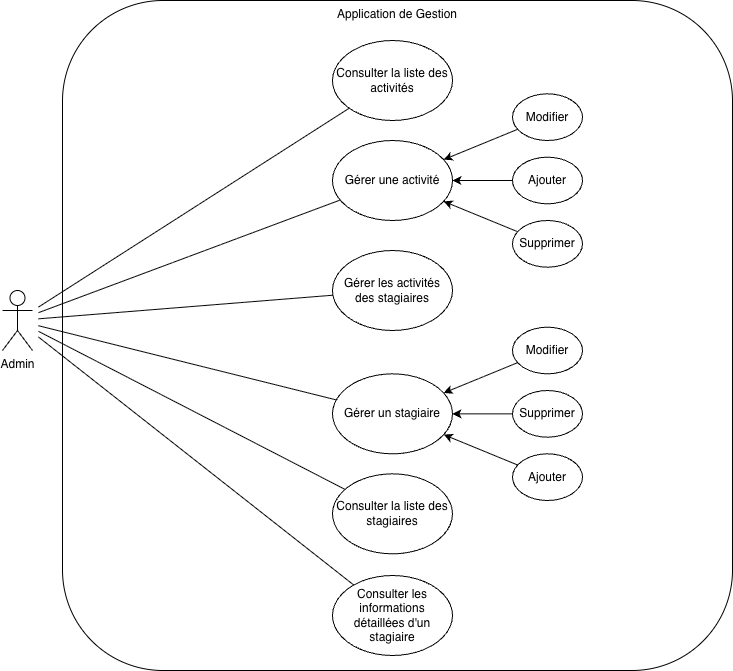

The diagram above was exported from draw.io. Its source (the exported page's mxGraphModel, read from the mxfile embedded in the PNG):
<mxGraphModel dx="1226" dy="849" grid="1" gridSize="10" guides="1" tooltips="1" connect="1" arrows="1" fold="1" page="1" pageScale="1" pageWidth="827" pageHeight="1169" math="0" shadow="0">
  <root>
    <mxCell id="0" />
    <mxCell id="1" parent="0" />
    <mxCell id="Bql22CXJ3Exdd8MS23Vh-10" value="Application de Gestion" style="whiteSpace=wrap;html=1;aspect=fixed;gradientColor=none;fillColor=none;verticalAlign=top;align=center;rounded=1;" parent="1" vertex="1">
      <mxGeometry x="70" y="10" width="670" height="670" as="geometry" />
    </mxCell>
    <mxCell id="LGi9omITtQVdeFIs1N_v-2" value="Admin" style="shape=umlActor;verticalLabelPosition=bottom;verticalAlign=top;html=1;outlineConnect=0;" parent="1" vertex="1">
      <mxGeometry x="10" y="300" width="30" height="60" as="geometry" />
    </mxCell>
    <mxCell id="LGi9omITtQVdeFIs1N_v-3" value="Gérer une activité" style="ellipse;whiteSpace=wrap;html=1;" parent="1" vertex="1">
      <mxGeometry x="340" y="150" width="120" height="80" as="geometry" />
    </mxCell>
    <mxCell id="LGi9omITtQVdeFIs1N_v-4" value="Gérer un stagiaire" style="ellipse;whiteSpace=wrap;html=1;" parent="1" vertex="1">
      <mxGeometry x="340" y="383.34000000000003" width="120" height="80" as="geometry" />
    </mxCell>
    <mxCell id="LGi9omITtQVdeFIs1N_v-8" value="" style="endArrow=none;html=1;rounded=0;sourcePerimeterSpacing=6;" parent="1" source="LGi9omITtQVdeFIs1N_v-2" target="LGi9omITtQVdeFIs1N_v-4" edge="1">
      <mxGeometry width="50" height="50" relative="1" as="geometry">
        <mxPoint x="160" y="315" as="sourcePoint" />
        <mxPoint x="242.62439309382034" y="528.7087942180824" as="targetPoint" />
      </mxGeometry>
    </mxCell>
    <mxCell id="LGi9omITtQVdeFIs1N_v-19" value="Gérer les activités des stagiaires" style="ellipse;whiteSpace=wrap;html=1;" parent="1" vertex="1">
      <mxGeometry x="340" y="260" width="120" height="80" as="geometry" />
    </mxCell>
    <mxCell id="LGi9omITtQVdeFIs1N_v-26" value="Modifier" style="ellipse;whiteSpace=wrap;html=1;" parent="1" vertex="1">
      <mxGeometry x="520" y="103.33" width="70" height="46.67" as="geometry" />
    </mxCell>
    <mxCell id="LGi9omITtQVdeFIs1N_v-27" value="Supprimer" style="ellipse;whiteSpace=wrap;html=1;" parent="1" vertex="1">
      <mxGeometry x="520" y="230" width="70" height="46.67" as="geometry" />
    </mxCell>
    <mxCell id="LGi9omITtQVdeFIs1N_v-28" value="Modifier" style="ellipse;whiteSpace=wrap;html=1;" parent="1" vertex="1">
      <mxGeometry x="520" y="336.67" width="70" height="46.67" as="geometry" />
    </mxCell>
    <mxCell id="LGi9omITtQVdeFIs1N_v-29" value="Supprimer" style="ellipse;whiteSpace=wrap;html=1;" parent="1" vertex="1">
      <mxGeometry x="520" y="400.01" width="70" height="46.67" as="geometry" />
    </mxCell>
    <mxCell id="LGi9omITtQVdeFIs1N_v-31" value="" style="endArrow=none;html=1;rounded=0;endFill=0;startArrow=classic;startFill=1;" parent="1" source="LGi9omITtQVdeFIs1N_v-3" target="LGi9omITtQVdeFIs1N_v-26" edge="1">
      <mxGeometry width="50" height="50" relative="1" as="geometry">
        <mxPoint x="390" y="430" as="sourcePoint" />
        <mxPoint x="440" y="380" as="targetPoint" />
      </mxGeometry>
    </mxCell>
    <mxCell id="LGi9omITtQVdeFIs1N_v-32" value="" style="endArrow=none;html=1;rounded=0;endFill=0;startArrow=classic;startFill=1;" parent="1" source="LGi9omITtQVdeFIs1N_v-3" target="LGi9omITtQVdeFIs1N_v-27" edge="1">
      <mxGeometry width="50" height="50" relative="1" as="geometry">
        <mxPoint x="307" y="12" as="sourcePoint" />
        <mxPoint x="280" y="-7" as="targetPoint" />
      </mxGeometry>
    </mxCell>
    <mxCell id="LGi9omITtQVdeFIs1N_v-33" value="" style="endArrow=classic;html=1;rounded=0;startArrow=none;startFill=0;endFill=1;" parent="1" source="LGi9omITtQVdeFIs1N_v-29" target="LGi9omITtQVdeFIs1N_v-4" edge="1">
      <mxGeometry width="50" height="50" relative="1" as="geometry">
        <mxPoint x="393" y="12" as="sourcePoint" />
        <mxPoint x="420" y="-7" as="targetPoint" />
      </mxGeometry>
    </mxCell>
    <mxCell id="LGi9omITtQVdeFIs1N_v-34" value="" style="endArrow=none;html=1;rounded=0;endFill=0;startArrow=classic;startFill=1;" parent="1" source="LGi9omITtQVdeFIs1N_v-4" target="LGi9omITtQVdeFIs1N_v-28" edge="1">
      <mxGeometry width="50" height="50" relative="1" as="geometry">
        <mxPoint x="420" y="657" as="sourcePoint" />
        <mxPoint x="393" y="638" as="targetPoint" />
      </mxGeometry>
    </mxCell>
    <mxCell id="LGi9omITtQVdeFIs1N_v-46" style="rounded=0;orthogonalLoop=1;jettySize=auto;html=1;endArrow=none;endFill=0;sourcePerimeterSpacing=0;targetPerimeterSpacing=6;" parent="1" source="LGi9omITtQVdeFIs1N_v-19" target="LGi9omITtQVdeFIs1N_v-2" edge="1">
      <mxGeometry relative="1" as="geometry">
        <mxPoint x="200" y="380" as="sourcePoint" />
      </mxGeometry>
    </mxCell>
    <mxCell id="LGi9omITtQVdeFIs1N_v-42" value="" style="endArrow=none;html=1;rounded=0;sourcePerimeterSpacing=6;" parent="1" source="LGi9omITtQVdeFIs1N_v-2" target="LGi9omITtQVdeFIs1N_v-3" edge="1">
      <mxGeometry width="50" height="50" relative="1" as="geometry">
        <mxPoint x="390" y="430" as="sourcePoint" />
        <mxPoint x="223.55299354575686" y="241.77431331908383" as="targetPoint" />
      </mxGeometry>
    </mxCell>
    <mxCell id="LGi9omITtQVdeFIs1N_v-51" value="" style="rounded=0;orthogonalLoop=1;jettySize=auto;html=1;" parent="1" source="LGi9omITtQVdeFIs1N_v-50" target="LGi9omITtQVdeFIs1N_v-3" edge="1">
      <mxGeometry relative="1" as="geometry" />
    </mxCell>
    <mxCell id="LGi9omITtQVdeFIs1N_v-50" value="Ajouter" style="ellipse;whiteSpace=wrap;html=1;" parent="1" vertex="1">
      <mxGeometry x="520" y="166.66" width="70" height="46.67" as="geometry" />
    </mxCell>
    <mxCell id="LGi9omITtQVdeFIs1N_v-53" value="" style="rounded=0;orthogonalLoop=1;jettySize=auto;html=1;" parent="1" source="LGi9omITtQVdeFIs1N_v-52" target="LGi9omITtQVdeFIs1N_v-4" edge="1">
      <mxGeometry relative="1" as="geometry" />
    </mxCell>
    <mxCell id="LGi9omITtQVdeFIs1N_v-52" value="Ajouter" style="ellipse;whiteSpace=wrap;html=1;" parent="1" vertex="1">
      <mxGeometry x="520" y="463.34" width="70" height="46.67" as="geometry" />
    </mxCell>
    <mxCell id="LGi9omITtQVdeFIs1N_v-61" style="rounded=0;orthogonalLoop=1;jettySize=auto;html=1;endArrow=none;endFill=0;sourcePerimeterSpacing=6;" parent="1" source="LGi9omITtQVdeFIs1N_v-2" target="LGi9omITtQVdeFIs1N_v-60" edge="1">
      <mxGeometry relative="1" as="geometry" />
    </mxCell>
    <mxCell id="LGi9omITtQVdeFIs1N_v-60" value="Consulter les informations détaillées d'un stagiaire" style="ellipse;whiteSpace=wrap;html=1;" parent="1" vertex="1">
      <mxGeometry x="340" y="585" width="120" height="80" as="geometry" />
    </mxCell>
    <mxCell id="LGi9omITtQVdeFIs1N_v-66" style="rounded=0;orthogonalLoop=1;jettySize=auto;html=1;endArrow=none;endFill=0;sourcePerimeterSpacing=6;" parent="1" source="LGi9omITtQVdeFIs1N_v-2" target="LGi9omITtQVdeFIs1N_v-68" edge="1">
      <mxGeometry relative="1" as="geometry" />
    </mxCell>
    <mxCell id="LGi9omITtQVdeFIs1N_v-68" value="Consulter la liste des activités" style="ellipse;whiteSpace=wrap;html=1;" parent="1" vertex="1">
      <mxGeometry x="340" y="50" width="120" height="80" as="geometry" />
    </mxCell>
    <mxCell id="Bql22CXJ3Exdd8MS23Vh-2" style="rounded=0;orthogonalLoop=1;jettySize=auto;html=1;endArrow=none;endFill=0;sourcePerimeterSpacing=6;" parent="1" source="LGi9omITtQVdeFIs1N_v-2" target="Bql22CXJ3Exdd8MS23Vh-4" edge="1">
      <mxGeometry relative="1" as="geometry" />
    </mxCell>
    <mxCell id="Bql22CXJ3Exdd8MS23Vh-4" value="Consulter la liste des stagiaires" style="ellipse;whiteSpace=wrap;html=1;" parent="1" vertex="1">
      <mxGeometry x="340" y="483.34000000000003" width="120" height="80" as="geometry" />
    </mxCell>
  </root>
</mxGraphModel>